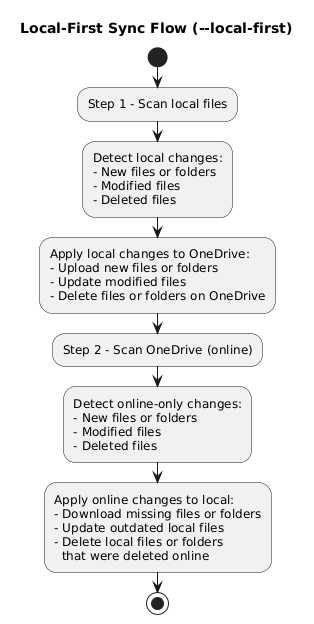

The diagram above was rendered by PlantUML. Its source (embedded in the PNG):
@startuml
title Local-First Sync Flow (--local-first)

start

:Step 1 - Scan local files;
:Detect local changes:
- New files or folders
- Modified files
- Deleted files;

:Apply local changes to OneDrive:
- Upload new files or folders
- Update modified files
- Delete files or folders on OneDrive;

:Step 2 - Scan OneDrive (online);
:Detect online-only changes:
- New files or folders
- Modified files
- Deleted files;

:Apply online changes to local:
- Download missing files or folders
- Update outdated local files
- Delete local files or folders
  that were deleted online;

stop
@enduml